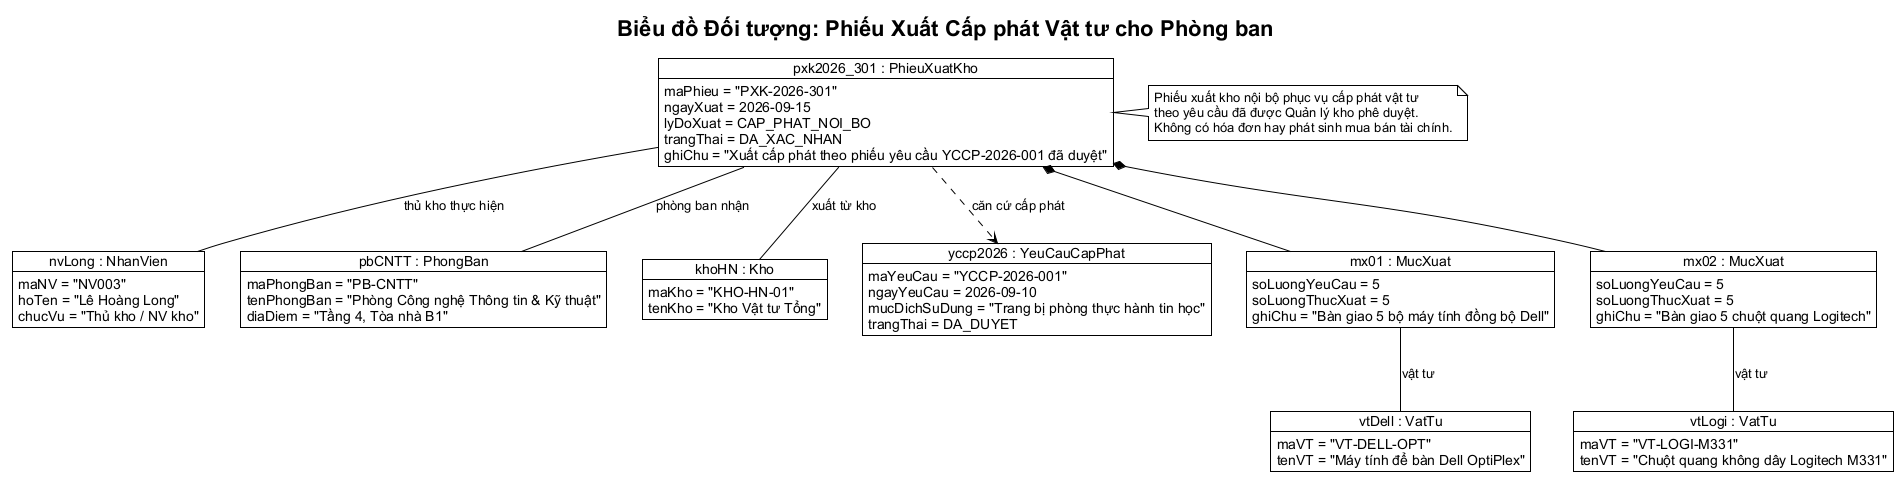

The diagram above was rendered by PlantUML. Its source (embedded in the PNG):
@startuml object-diagram-phieu-xuat-chuyen-kho
!theme plain
skinparam classAttributeIconSize 0
skinparam defaultTextAlignment left
skinparam defaultFontName "Arial"

title Biểu đồ Đối tượng: Phiếu Xuất Cấp phát Vật tư cho Phòng ban

object "nvLong : NhanVien" as nvLong {
    maNV = "NV003"
    hoTen = "Lê Hoàng Long"
    chucVu = "Thủ kho / NV kho"
}

object "pbCNTT : PhongBan" as pbCNTT {
    maPhongBan = "PB-CNTT"
    tenPhongBan = "Phòng Công nghệ Thông tin & Kỹ thuật"
    diaDiem = "Tầng 4, Tòa nhà B1"
}

object "khoHN : Kho" as khoHN {
    maKho = "KHO-HN-01"
    tenKho = "Kho Vật tư Tổng"
}

object "yccp2026 : YeuCauCapPhat" as yccp2026 {
    maYeuCau = "YCCP-2026-001"
    ngayYeuCau = 2026-09-10
    mucDichSuDung = "Trang bị phòng thực hành tin học"
    trangThai = DA_DUYET
}

object "pxk2026_301 : PhieuXuatKho" as pxk2026 {
    maPhieu = "PXK-2026-301"
    ngayXuat = 2026-09-15
    lyDoXuat = CAP_PHAT_NOI_BO
    trangThai = DA_XAC_NHAN
    ghiChu = "Xuất cấp phát theo phiếu yêu cầu YCCP-2026-001 đã duyệt"
}

object "mx01 : MucXuat" as mx01 {
    soLuongYeuCau = 5
    soLuongThucXuat = 5
    ghiChu = "Bàn giao 5 bộ máy tính đồng bộ Dell"
}

object "mx02 : MucXuat" as mx02 {
    soLuongYeuCau = 5
    soLuongThucXuat = 5
    ghiChu = "Bàn giao 5 chuột quang Logitech"
}

object "vtDell : VatTu" as vtDell {
    maVT = "VT-DELL-OPT"
    tenVT = "Máy tính để bàn Dell OptiPlex"
}

object "vtLogi : VatTu" as vtLogi {
    maVT = "VT-LOGI-M331"
    tenVT = "Chuột quang không dây Logitech M331"
}

' Links
pxk2026 ..> yccp2026 : căn cứ cấp phát
pxk2026 -- pbCNTT : phòng ban nhận
pxk2026 -- khoHN : xuất từ kho
pxk2026 -- nvLong : thủ kho thực hiện
pxk2026 *-- mx01
pxk2026 *-- mx02
mx01 -- vtDell : vật tư
mx02 -- vtLogi : vật tư

note right of pxk2026
    Phiếu xuất kho nội bộ phục vụ cấp phát vật tư
    theo yêu cầu đã được Quản lý kho phê duyệt.
    Không có hóa đơn hay phát sinh mua bán tài chính.
end note
@enduml